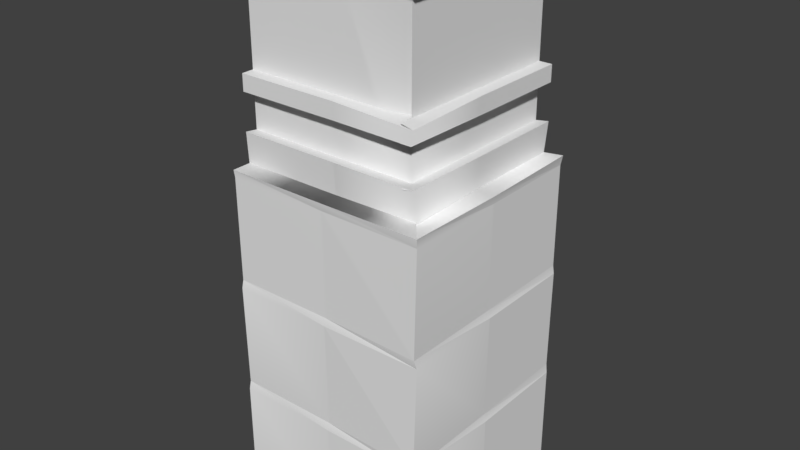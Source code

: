 # Source: Wall_Large1_Corner_Inside.blend  (saved by Blender 2.78.0; exported with 4.5.12 LTS)
import bpy
from mathutils import Matrix  # noqa: F401  (used for matrix-valued properties, if any)

bpy.ops.wm.read_factory_settings(use_empty=True)
scene = bpy.context.scene
scene.name = 'Scene'

# ---- collections
col_collection_1 = bpy.data.collections.new('Collection 1'); scene.collection.children.link(col_collection_1)

# ---- world
world_world = bpy.data.worlds.new('World'); scene.world = world_world
world_world.color = (0.05088, 0.05088, 0.05088)
world_world.use_sun_shadow = False
world_world.sun_shadow_jitter_overblur = 0.0
world_world.cycles.sampling_method = 'MANUAL'

# ---- meshes
me_scene_007 = bpy.data.meshes.new('Scene.007')
me_scene_007.from_pydata([(-196.8, 649.6, 2.445), (-196.8, 649.6, 39.57), (3.292, 649.6, 39.57), (203.1, 652.0, 40.79), (3.292, 634.7, 37.1), (-196.8, 634.7, 37.1), (-196.8, 1012.0, -18.85), (-110.3, 812.1, -18.85), (-128.0, 812.1, -18.85), (89.79, 812.1, -18.85), (72.17, 812.1, -18.85), (3.222, 649.6, 1.307), (-196.8, 780.0, -18.85), (3.19, 705.0, -18.85), (-196.8, 705.0, -18.85), (3.19, 780.0, -18.85), (-196.8, 1043.0, -18.85), (-196.8, 1043.0, -43.34), (-196.8, 1062.0, -18.85), (-196.8, 1062.0, -43.34), (-196.8, 1042.0, 7.368), (-196.8, 1012.0, 2.445), (3.223, 1043.0, -18.85), (3.223, 1012.0, 2.445), (3.19, 1012.0, -18.85), (-196.8, 780.0, 5.342), (-196.8, 812.1, 5.342), (-196.8, 812.1, -18.85), (-196.8, 708.4, 5.578), (-152.7, 649.6, 2.445), (3.19, 812.1, -18.85), (-38.67, 1043.0, -43.34), (-97.8, 1043.0, -43.34), (-73.8, 1043.0, -43.34), (3.223, 1063.0, -46.33), (167.9, 708.8, 7.617), (145.2, 705.0, -18.85), (145.2, 780.0, -18.85), (3.292, 1043.0, -43.34), (3.292, 1062.0, -18.85), (3.292, 1042.0, 7.368), (144.8, 1043.0, -17.54), (3.292, 780.0, 5.342), (3.292, 812.1, 5.342), (3.292, 708.4, 5.578), (47.45, 649.6, 2.445), (170.5, 1043.0, 5.565), (161.5, 1043.0, -43.34), (102.3, 1043.0, -43.34), (126.3, 1043.0, -43.34), (145.1, 1063.0, -46.33), (201.8, 634.9, 38.67), (-196.8, 433.7, 35.9), (-196.8, 418.7, 39.46), (3.292, 433.7, 35.9), (3.292, 418.7, 39.46), (203.3, 419.2, 38.98), (-196.8, 216.1, 35.9), (3.292, 216.1, 35.9), (-196.8, 201.1, 39.46), (3.292, 201.1, 39.46), (203.3, 201.6, 38.98), (-196.8, 1.605, 38.98), (203.3, 1.605, 38.98), (3.258, 1.605, 38.98), (165.7, 645.0, 37.98), (202.8, 649.6, -159.4), (204.1, 654.3, -359.5), (164.6, 649.6, -359.5), (200.4, 634.7, -159.4), (199.9, 435.2, -359.5), (144.4, 812.1, -45.79), (144.4, 812.1, -28.16), (144.4, 812.1, -359.5), (144.4, 812.1, -245.9), (144.4, 812.1, -228.3), (164.6, 649.6, -159.3), (144.4, 705.0, -159.3), (144.4, 780.0, -159.3), (144.4, 1062.0, -16.23), (119.9, 1062.0, -16.23), (165.7, 1012.0, 2.486), (144.4, 1043.0, -159.4), (165.7, 1012.0, -159.3), (144.4, 1012.0, -159.3), (165.7, 649.6, -3.443), (144.4, 812.1, -159.3), (119.9, 1043.0, -117.5), (119.9, 1043.0, -58.33), (119.9, 1043.0, -82.33), (116.9, 1063.0, -159.4), (170.2, 709.2, -359.5), (144.4, 705.0, -359.5), (144.4, 780.0, -359.5), (119.9, 1043.0, -159.4), (144.4, 1062.0, -159.4), (170.6, 1042.0, -159.4), (147.7, 1063.0, -359.5), (144.4, 1043.0, -359.5), (165.7, 1012.0, -359.5), (144.4, 1012.0, -359.5), (169.8, 780.0, -359.5), (168.6, 780.0, -159.4), (168.6, 812.1, -159.4), (169.8, 812.1, -359.5), (168.8, 708.4, -159.4), (165.7, 649.6, -203.6), (171.9, 1043.0, -359.5), (119.9, 1043.0, -317.6), (119.9, 1043.0, -258.5), (119.9, 1043.0, -282.5), (116.9, 1063.0, -359.5), (199.9, 635.2, -359.5), (199.1, 433.7, 40.72), (199.2, 433.7, -159.4), (202.7, 418.7, -159.4), (202.3, 419.2, -359.5), (199.1, 216.1, 40.72), (199.2, 216.1, -159.4), (200.5, 220.7, -359.5), (202.7, 201.1, -159.4), (202.3, 201.6, -359.5), (202.3, 1.605, -359.5), (202.2, 1.605, -159.4), (144.4, 953.7, -17.73), (144.4, 877.0, -17.73), (144.4, 842.4, -17.73), (144.4, 813.6, -17.73), (144.4, 1010.0, -17.73), (168.6, 806.9, 8.336), (164.7, 780.0, 8.336), (144.4, 780.0, 8.336), (148.4, 705.5, 8.336), (144.4, 812.1, 8.336)], [(47, 49), (48, 49), (38, 47), (38, 48), (45, 11), (29, 0), (106, 76)], [(2, 1, 0, 11), (1, 2, 4), (1, 4, 5), (3, 2, 11, 85), (2, 3, 51), (2, 51, 4), (113, 54, 4), (5, 4, 54), (113, 4, 51), (5, 54, 52), (6, 30, 7), (7, 8, 6), (8, 27, 6), (6, 24, 30), (24, 72, 9), (9, 10, 24), (10, 30, 24), (24, 128, 72), (11, 0, 28, 44), (12, 13, 14), (12, 15, 13), (18, 39, 22), (18, 22, 16), (6, 21, 23), (6, 23, 24), (42, 25, 26), (42, 26, 43), (44, 28, 14), (44, 14, 13), (5, 0, 1), (7, 30, 43), (43, 8, 7), (43, 27, 8), (43, 26, 27), (15, 12, 25), (15, 25, 42), (16, 22, 40), (16, 40, 20), (20, 40, 23), (20, 23, 21), (31, 32, 17), (31, 33, 32), (19, 34, 39), (19, 39, 18), (85, 11, 44, 35), (15, 36, 13), (15, 37, 36), (39, 79, 41), (39, 41, 22), (24, 23, 81), (24, 81, 128), (130, 42, 43), (130, 43, 129), (35, 44, 13), (35, 13, 36), (4, 11, 2), (9, 72, 129), (129, 10, 9), (129, 30, 10), (129, 43, 30), (37, 15, 42), (37, 42, 130), (22, 41, 46), (22, 46, 40), (40, 46, 81), (40, 81, 23), (34, 50, 79), (34, 79, 39), (52, 54, 55), (52, 55, 53), (54, 113, 56), (54, 56, 55), (117, 58, 55), (53, 55, 58), (117, 55, 56), (53, 58, 57), (57, 58, 60), (57, 60, 59), (58, 117, 61), (58, 61, 60), (63, 64, 60), (59, 60, 64), (63, 60, 61), (59, 64, 62), (66, 3, 65, 76), (3, 66, 69), (3, 69, 51), (67, 66, 76, 68), (66, 67, 112), (66, 112, 69), (70, 114, 69), (51, 69, 114), (70, 69, 112), (51, 114, 113), (71, 72, 126, 125), (72, 133, 127, 126), (84, 73, 74), (74, 75, 84), (75, 86, 84), (84, 100, 73), (76, 65, 85, 35, 105), (79, 95, 82), (79, 82, 41), (128, 81, 83), (128, 83, 84), (102, 130, 129), (102, 129, 103), (105, 35, 132), (105, 132, 36, 77), (51, 65, 3), (71, 86, 103), (103, 72, 71), (103, 133, 72), (103, 129, 133), (78, 131, 130), (78, 130, 102), (41, 82, 96), (41, 96, 46), (46, 96, 83), (46, 83, 81), (87, 89, 88), (80, 90, 95), (80, 95, 79), (68, 76, 105, 91), (78, 92, 77), (78, 93, 92), (95, 97, 98), (95, 98, 82), (84, 83, 99), (84, 99, 100), (101, 102, 103), (101, 103, 104), (91, 105, 77), (91, 77, 92), (69, 76, 66), (74, 73, 104), (104, 75, 74), (104, 86, 75), (104, 103, 86), (93, 78, 102), (93, 102, 101), (82, 98, 107), (82, 107, 96), (96, 107, 99), (96, 99, 83), (108, 109, 94), (108, 110, 109), (90, 111, 97), (90, 97, 95), (113, 114, 115), (113, 115, 56), (114, 70, 116), (114, 116, 115), (119, 118, 115), (56, 115, 118), (119, 115, 116), (56, 118, 117), (117, 118, 120), (117, 120, 61), (118, 119, 121), (118, 121, 120), (122, 123, 120), (61, 120, 123), (122, 120, 121), (61, 123, 63), (124, 86, 71, 125), (37, 77, 36), (131, 78, 77, 37), (84, 86, 124, 128)])
me_scene_007.polygons.foreach_set('use_smooth', [1, 1, 1, 1, 1, 1, 0, 1, 0, 1, 1, 1, 1, 1, 1, 1, 1, 1, 1, 1, 1, 1, 1, 1, 1, 1, 1, 1, 1, 1, 1, 1, 1, 1, 1, 1, 1, 1, 1, 1, 1, 1, 1, 1, 1, 1, 1, 1, 1, 1, 1, 1, 1, 1, 1, 1, 1, 1, 1, 1, 1, 1, 1, 1, 1, 1, 1, 1, 1, 1, 1, 1, 0, 1, 0, 1, 1, 1, 1, 1, 0, 1, 0, 1, 1, 1, 1, 1, 1, 1, 0, 1, 0, 1, 1, 1, 1, 1, 1, 1, 1, 1, 1, 1, 1, 1, 1, 1, 1, 1, 1, 1, 1, 1, 1, 1, 1, 1, 1, 1, 1, 1, 1, 1, 1, 1, 1, 1, 1, 1, 1, 1, 1, 1, 1, 1, 1, 1, 1, 1, 1, 1, 1, 1, 1, 1, 1, 1, 1, 1, 1, 1, 1, 0, 1, 0, 1, 1, 1, 1, 1, 0, 1, 0, 1, 1, 1, 1, 1])
_k = set([(0, 1), (0, 5), (0, 11), (0, 28), (0, 29), (1, 2), (1, 4), (1, 5), (2, 3), (2, 4), (2, 51), (3, 51), (3, 65), (3, 66), (3, 69), (4, 11), (6, 21), (6, 24), (7, 8), (7, 30), (8, 27), (9, 10), (9, 72), (10, 30), (11, 44), (11, 45), (11, 85), (12, 15), (12, 25), (13, 14), (13, 36), (13, 44), (14, 28), (15, 37), (15, 42), (16, 18), (16, 20), (16, 22), (17, 32), (18, 19), (18, 39), (19, 34), (20, 21), (20, 40), (21, 23), (22, 39), (22, 40), (22, 41), (23, 24), (23, 40), (23, 81), (24, 128), (25, 26), (25, 42), (26, 27), (26, 43), (28, 44), (30, 43), (31, 32), (34, 39), (34, 50), (35, 36), (35, 44), (35, 105), (36, 77), (37, 130), (38, 48), (39, 79), (40, 46), (41, 46), (41, 79), (41, 82), (42, 43), (42, 130), (43, 129), (46, 81), (46, 96), (50, 79), (51, 65), (52, 53), (52, 54), (52, 55), (54, 55), (54, 56), (54, 113), (56, 113), (57, 58), (57, 59), (57, 60), (58, 60), (58, 61), (58, 117), (61, 117), (62, 64), (63, 64), (63, 123), (65, 76), (66, 67), (66, 69), (66, 112), (67, 112), (68, 76), (68, 91), (69, 76), (70, 114), (70, 116), (71, 72), (71, 86), (72, 129), (72, 133), (73, 74), (73, 104), (74, 75), (75, 86), (76, 105), (76, 106), (77, 92), (77, 105), (78, 93), (78, 102), (78, 131), (79, 80), (79, 95), (80, 90), (81, 83), (81, 128), (82, 95), (82, 96), (82, 98), (83, 84), (83, 96), (83, 99), (84, 100), (84, 128), (86, 103), (87, 88), (90, 95), (90, 111), (91, 92), (91, 105), (93, 101), (94, 109), (95, 97), (96, 107), (97, 98), (97, 111), (98, 107), (99, 100), (99, 107), (101, 102), (101, 104), (102, 103), (102, 130), (103, 104), (103, 129), (108, 109), (113, 114), (113, 115), (114, 115), (114, 116), (117, 118), (117, 120), (118, 119), (118, 120), (118, 121), (119, 121), (122, 123)])
me_scene_007.attributes.new('sharp_edge', 'BOOLEAN', 'EDGE').data.foreach_set('value', [ (min(e.vertices), max(e.vertices)) in _k for e in me_scene_007.edges])
_uv = me_scene_007.uv_layers.new(name='UVSet0')
_uv.uv.foreach_set('vector', [0.7899, 0.04367, 0.7899, 0.1162, 0.7774, 0.1162, 0.7774, 0.04366, 0.7899, 0.1162, 0.7899, 0.04367, 0.7954, 0.04367, 0.7899, 0.1162, 0.7954, 0.04367, 0.7954, 0.1162, 0.7899, 0.04367, 0.7899, 0.1162, 0.7774, 0.1162, 0.7774, 0.04366, 0.7899, 0.1162, 0.7899, 0.04367, 0.7954, 0.04367, 0.7899, 0.1162, 0.7954, 0.04367, 0.7954, 0.1162, 0.7492, 0.6262, 0.6255, 0.6262, 0.6255, 0.7496, 0.6259, 0.7496, 0.7498, 0.7496, 0.7497, 0.6262, 0.7492, 0.6262, 0.6255, 0.7496, 0.7492, 0.7499, 0.6259, 0.7496, 0.7497, 0.6262, 0.626, 0.6262, 0.6251, 0.7497, 0.7501, 0.6253, 0.6791, 0.6253, 0.6791, 0.6253, 0.6681, 0.6253, 0.6251, 0.7497, 0.6681, 0.6253, 0.6251, 0.6252, 0.6251, 0.7497, 0.6251, 0.7497, 0.7501, 0.7497, 0.7501, 0.6253, 0.6251, 0.7497, 0.7501, 0.6253, 0.6791, 0.6253, 0.6791, 0.6253, 0.6681, 0.6253, 0.6251, 0.7497, 0.6681, 0.6253, 0.6251, 0.6252, 0.6251, 0.7497, 0.6251, 0.7497, 0.7501, 0.7497, 0.7501, 0.6253, 0.7962, 0.002276, 0.8745, 0.002276, 0.8745, 0.02133, 0.7962, 0.02133, 0.9212, 0.05457, 0.9995, 0.02966, 0.9212, 0.02966, 0.9212, 0.05457, 0.9995, 0.05457, 0.9995, 0.02966, 0.8745, 0.08959, 0.7962, 0.08959, 0.7962, 0.09607, 0.8745, 0.08959, 0.7962, 0.09607, 0.8746, 0.09607, 0.8746, 0.1234, 0.8746, 0.115, 0.7962, 0.115, 0.8746, 0.1234, 0.7962, 0.115, 0.7962, 0.1234, 0.768, 0.1164, 0.768, 0.04383, 0.7588, 0.04383, 0.768, 0.1164, 0.7588, 0.04383, 0.7588, 0.1164, 0.7962, 0.02133, 0.8745, 0.02133, 0.8745, 0.02966, 0.7962, 0.02133, 0.8745, 0.02966, 0.7962, 0.02966, 0.7899, 0.03824, 0.7774, 0.04367, 0.7899, 0.04367, 0.751, 0.07519, 0.751, 0.1164, 0.7588, 0.1164, 0.7588, 0.1164, 0.751, 0.0688, 0.751, 0.07519, 0.7588, 0.1164, 0.751, 0.04383, 0.751, 0.0688, 0.7588, 0.1164, 0.7588, 0.04383, 0.751, 0.04383, 0.7757, 0.1164, 0.7757, 0.04383, 0.768, 0.04383, 0.7757, 0.1164, 0.768, 0.04383, 0.768, 0.1164, 0.8746, 0.09607, 0.7962, 0.09607, 0.7962, 0.1045, 0.8746, 0.09607, 0.7962, 0.1045, 0.8746, 0.1045, 0.8746, 0.1045, 0.7962, 0.1045, 0.7962, 0.115, 0.8746, 0.1045, 0.7962, 0.115, 0.8746, 0.115, 0.8126, 0.07353, 0.8358, 0.07353, 0.8745, 0.07353, 0.8126, 0.07353, 0.8264, 0.07353, 0.8358, 0.07353, 0.8745, 0.08001, 0.7962, 0.08001, 0.7962, 0.08959, 0.8745, 0.08001, 0.7962, 0.08959, 0.8745, 0.08959, 0.7962, 0.002276, 0.8745, 0.002276, 0.8745, 0.02133, 0.7962, 0.02133, 0.7961, 0.05457, 0.8744, 0.02966, 0.7961, 0.02966, 0.7961, 0.05457, 0.8744, 0.05457, 0.8744, 0.02966, 0.8745, 0.08959, 0.7962, 0.08959, 0.7962, 0.09607, 0.8745, 0.08959, 0.7962, 0.09607, 0.8746, 0.09607, 0.8746, 0.1234, 0.8746, 0.115, 0.7962, 0.115, 0.8746, 0.1234, 0.7962, 0.115, 0.7962, 0.1234, 0.768, 0.1164, 0.768, 0.04383, 0.7588, 0.04383, 0.768, 0.1164, 0.7588, 0.04383, 0.7588, 0.1164, 0.7962, 0.02133, 0.8745, 0.02133, 0.8745, 0.02966, 0.7962, 0.02133, 0.8745, 0.02966, 0.7962, 0.02966, 0.7899, 0.03824, 0.7774, 0.04367, 0.7899, 0.04367, 0.751, 0.07519, 0.751, 0.1164, 0.7588, 0.1164, 0.7588, 0.1164, 0.751, 0.0688, 0.751, 0.07519, 0.7588, 0.1164, 0.751, 0.04383, 0.751, 0.0688, 0.7588, 0.1164, 0.7588, 0.04383, 0.751, 0.04383, 0.7757, 0.1164, 0.7757, 0.04383, 0.768, 0.04383, 0.7757, 0.1164, 0.768, 0.04383, 0.768, 0.1164, 0.8746, 0.09607, 0.7962, 0.09607, 0.7962, 0.1045, 0.8746, 0.09607, 0.7962, 0.1045, 0.8746, 0.1045, 0.8746, 0.1045, 0.7962, 0.1045, 0.7962, 0.115, 0.8746, 0.1045, 0.7962, 0.115, 0.8746, 0.115, 0.8745, 0.08001, 0.7962, 0.08001, 0.7962, 0.08959, 0.8745, 0.08001, 0.7962, 0.08959, 0.8745, 0.08959, 0.7899, 0.1162, 0.7899, 0.04367, 0.7954, 0.04367, 0.7899, 0.1162, 0.7954, 0.04367, 0.7954, 0.1162, 0.7899, 0.1162, 0.7899, 0.04367, 0.7954, 0.04367, 0.7899, 0.1162, 0.7954, 0.04367, 0.7954, 0.1162, 0.7492, 0.6262, 0.6255, 0.6262, 0.6255, 0.7496, 0.6259, 0.7496, 0.7498, 0.7496, 0.7497, 0.6262, 0.7492, 0.6262, 0.6255, 0.7496, 0.7492, 0.7499, 0.6259, 0.7496, 0.7497, 0.6262, 0.626, 0.6262, 0.7899, 0.1162, 0.7899, 0.04367, 0.7954, 0.04367, 0.7899, 0.1162, 0.7954, 0.04367, 0.7954, 0.1162, 0.7899, 0.1162, 0.7899, 0.04367, 0.7954, 0.04367, 0.7899, 0.1162, 0.7954, 0.04367, 0.7954, 0.1162, 0.7492, 0.6262, 0.6255, 0.6262, 0.6255, 0.7496, 0.6259, 0.7496, 0.7498, 0.7496, 0.7497, 0.6262, 0.7492, 0.6262, 0.6255, 0.7496, 0.7492, 0.7499, 0.6259, 0.7496, 0.7497, 0.6262, 0.626, 0.6262, 0.7899, 0.04367, 0.7899, 0.1162, 0.7774, 0.1162, 0.7774, 0.04366, 0.7899, 0.1162, 0.7899, 0.04367, 0.7954, 0.04367, 0.7899, 0.1162, 0.7954, 0.04367, 0.7954, 0.1162, 0.7899, 0.04367, 0.7899, 0.1162, 0.7774, 0.1162, 0.7774, 0.04366, 0.7899, 0.1162, 0.7899, 0.04367, 0.7954, 0.04367, 0.7899, 0.1162, 0.7954, 0.04367, 0.7954, 0.1162, 0.7492, 0.6262, 0.6255, 0.6262, 0.6255, 0.7496, 0.6259, 0.7496, 0.7498, 0.7496, 0.7497, 0.6262, 0.7492, 0.6262, 0.6255, 0.7496, 0.7492, 0.7499, 0.6259, 0.7496, 0.7497, 0.6262, 0.626, 0.6262, 0.6791, 0.6253, 0.6681, 0.6253, 0.6616, 0.6441, 0.6616, 0.6656, 0.6681, 0.6253, 0.6453, 0.6253, 0.6616, 0.6262, 0.6616, 0.6441, 0.6251, 0.7497, 0.7501, 0.6253, 0.6791, 0.6253, 0.6791, 0.6253, 0.6681, 0.6253, 0.6251, 0.7497, 0.6681, 0.6253, 0.6251, 0.6252, 0.6251, 0.7497, 0.6251, 0.7497, 0.7501, 0.7497, 0.7501, 0.6253, 0.7962, 0.002276, 0.8745, 0.002276, 0.8618, 0.0042, 0.8619, 0.02133, 0.7962, 0.02133, 0.8745, 0.08959, 0.7962, 0.08959, 0.7962, 0.09607, 0.8745, 0.08959, 0.7962, 0.09607, 0.8746, 0.09607, 0.8746, 0.1234, 0.8746, 0.115, 0.7962, 0.115, 0.8746, 0.1234, 0.7962, 0.115, 0.7962, 0.1234, 0.768, 0.1164, 0.768, 0.05557, 0.7603, 0.05557, 0.768, 0.1164, 0.7603, 0.05557, 0.7588, 0.1164, 0.7962, 0.02133, 0.8619, 0.02133, 0.8619, 0.02831, 0.7962, 0.02133, 0.8619, 0.02831, 0.8619, 0.02966, 0.7962, 0.02966, 0.7899, 0.03824, 0.7774, 0.04367, 0.7899, 0.04367, 0.751, 0.07519, 0.751, 0.1164, 0.7588, 0.1164, 0.7588, 0.1164, 0.751, 0.0688, 0.751, 0.07519, 0.7588, 0.1164, 0.7523, 0.05556, 0.751, 0.0688, 0.7588, 0.1164, 0.7588, 0.05557, 0.7523, 0.05556, 0.7757, 0.1164, 0.7757, 0.05556, 0.7693, 0.05557, 0.7757, 0.1164, 0.7693, 0.05557, 0.768, 0.1164, 0.8746, 0.09607, 0.7962, 0.09607, 0.7962, 0.1045, 0.8746, 0.09607, 0.7962, 0.1045, 0.8746, 0.1045, 0.8746, 0.1045, 0.7962, 0.1045, 0.7962, 0.115, 0.8746, 0.1045, 0.7962, 0.115, 0.8746, 0.115, 0.8126, 0.07353, 0.8264, 0.07353, 0.8358, 0.07353, 0.8745, 0.08001, 0.7962, 0.08001, 0.7962, 0.08959, 0.8745, 0.08001, 0.7962, 0.08959, 0.8745, 0.08959, 0.7962, 0.002276, 0.8745, 0.002276, 0.8745, 0.02133, 0.7962, 0.02133, 0.7961, 0.05457, 0.8744, 0.02966, 0.7961, 0.02966, 0.7961, 0.05457, 0.8744, 0.05457, 0.8744, 0.02966, 0.8745, 0.08959, 0.7962, 0.08959, 0.7962, 0.09607, 0.8745, 0.08959, 0.7962, 0.09607, 0.8746, 0.09607, 0.8746, 0.1234, 0.8746, 0.115, 0.7962, 0.115, 0.8746, 0.1234, 0.7962, 0.115, 0.7962, 0.1234, 0.768, 0.1164, 0.768, 0.04383, 0.7588, 0.04383, 0.768, 0.1164, 0.7588, 0.04383, 0.7588, 0.1164, 0.7962, 0.02133, 0.8745, 0.02133, 0.8745, 0.02966, 0.7962, 0.02133, 0.8745, 0.02966, 0.7962, 0.02966, 0.7899, 0.03824, 0.7774, 0.04367, 0.7899, 0.04367, 0.751, 0.07519, 0.751, 0.1164, 0.7588, 0.1164, 0.7588, 0.1164, 0.751, 0.0688, 0.751, 0.07519, 0.7588, 0.1164, 0.751, 0.04383, 0.751, 0.0688, 0.7588, 0.1164, 0.7588, 0.04383, 0.751, 0.04383, 0.7757, 0.1164, 0.7757, 0.04383, 0.768, 0.04383, 0.7757, 0.1164, 0.768, 0.04383, 0.768, 0.1164, 0.8746, 0.09607, 0.7962, 0.09607, 0.7962, 0.1045, 0.8746, 0.09607, 0.7962, 0.1045, 0.8746, 0.1045, 0.8746, 0.1045, 0.7962, 0.1045, 0.7962, 0.115, 0.8746, 0.1045, 0.7962, 0.115, 0.8746, 0.115, 0.8126, 0.07353, 0.8358, 0.07353, 0.8745, 0.07353, 0.8126, 0.07353, 0.8264, 0.07353, 0.8358, 0.07353, 0.8745, 0.08001, 0.7962, 0.08001, 0.7962, 0.08959, 0.8745, 0.08001, 0.7962, 0.08959, 0.8745, 0.08959, 0.7899, 0.1162, 0.7899, 0.04367, 0.7954, 0.04367, 0.7899, 0.1162, 0.7954, 0.04367, 0.7954, 0.1162, 0.7899, 0.1162, 0.7899, 0.04367, 0.7954, 0.04367, 0.7899, 0.1162, 0.7954, 0.04367, 0.7954, 0.1162, 0.7492, 0.6262, 0.6255, 0.6262, 0.6255, 0.7496, 0.6259, 0.7496, 0.7498, 0.7496, 0.7497, 0.6262, 0.7492, 0.6262, 0.6255, 0.7496, 0.7492, 0.7499, 0.6259, 0.7496, 0.7497, 0.6262, 0.626, 0.6262, 0.7899, 0.1162, 0.7899, 0.04367, 0.7954, 0.04367, 0.7899, 0.1162, 0.7954, 0.04367, 0.7954, 0.1162, 0.7899, 0.1162, 0.7899, 0.04367, 0.7954, 0.04367, 0.7899, 0.1162, 0.7954, 0.04367, 0.7954, 0.1162, 0.7492, 0.6262, 0.6255, 0.6262, 0.6255, 0.7496, 0.6259, 0.7496, 0.7498, 0.7496, 0.7497, 0.6262, 0.7492, 0.6262, 0.6255, 0.7496, 0.7492, 0.7499, 0.6259, 0.7496, 0.7497, 0.6262, 0.626, 0.6262, 0.6616, 0.7133, 0.7501, 0.6253, 0.6791, 0.6253, 0.6616, 0.6656, 0.9339, 0.05054, 0.9995, 0.02966, 0.9339, 0.02966, 0.9339, 0.05457, 0.9995, 0.05457, 0.9995, 0.02966, 0.9339, 0.05054, 0.7501, 0.7497, 0.7501, 0.6253, 0.6616, 0.7133, 0.6616, 0.7482])
me_scene_007.use_remesh_preserve_volume = False
me_scene_007.use_remesh_preserve_attributes = False
me_scene_007.use_mirror_vertex_groups = False
me_scene_007.update()
me_scene_007.normals_split_custom_set([tuple(v) for v in zip(*[iter([-0.03928, -0.9991, -0.01722, 0.06183, -0.998, -0.01181, 0.05564, -0.9984, 0.01333, -0.002016, -0.9993, 0.03643, -0.0004106, 0.2328, -0.9725, -0.07116, 0.157, -0.985, 0.07137, 0.1624, -0.9841, -0.09239, 0.1622, -0.9824, 0.02571, -0.02547, -0.9993, 0.01386, -0.009899, -0.9999, 0.01419, -0.9988, 0.04675, 0.02413, -0.9996, -0.01433, 0.04279, -0.9987, 0.02635, 0.02027, -0.9992, 0.03358, 0.003492, 0.1933, -0.9811, -0.06652, 0.1165, -0.991, 0.07587, 0.119, -0.99, -0.08482, 0.1622, -0.9831, 0.007793, 0.07094, -0.9975, 0.09969, 0.1688, -0.9806, 0.0246, 0.005988, -0.9997, 0.0246, 0.005988, -0.9997, 0.0246, 0.005988, -0.9997, 0.01386, -0.009899, -0.9999, 0.02571, -0.02547, -0.9993, 0.0, 0.00599, -1.0, 0.007923, -0.01027, -0.9999, 0.007923, -0.01027, -0.9999, 0.007923, -0.01027, -0.9999, 0.01386, -0.009899, -0.9999, 0.0, 0.00599, -1.0, 0.0, 0.00599, -1.0, -2.61e-07, -1.474e-07, -1.0, 3.789e-07, -1.996e-08, -1.0, -5.437e-07, -4.064e-07, -1.0, -5.437e-07, -4.064e-07, -1.0, -5.314e-07, -3.868e-07, -1.0, -2.61e-07, -1.474e-07, -1.0, -5.314e-07, -3.868e-07, -1.0, -4.966e-07, -4.006e-07, -1.0, -2.61e-07, -1.474e-07, -1.0, -2.61e-07, -1.474e-07, -1.0, -0.008583, 0.01099, -0.9999, 3.789e-07, -1.996e-08, -1.0, -0.008583, 0.01099, -0.9999, -0.09923, -0.02377, -0.9948, -0.1059, -0.04585, -0.9933, -0.1059, -0.04585, -0.9933, 6.915e-08, -1.84e-07, -1.0, -0.008583, 0.01099, -0.9999, 6.915e-08, -1.84e-07, -1.0, 3.789e-07, -1.996e-08, -1.0, -0.008583, 0.01099, -0.9999, -0.008583, 0.01099, -0.9999, 0.00883, 0.05271, -0.9986, -0.09923, -0.02377, -0.9948, -0.003485, 0.06274, -0.998, -0.003221, 0.0619, -0.9981, -0.002284, 0.06309, -0.998, -0.001785, 0.06324, -0.998, -9.702e-07, -9.732e-08, -1.0, -3.268e-07, 9.381e-07, -1.0, -1.103e-06, -4.574e-07, -1.0, -9.702e-07, -9.732e-08, -1.0, -2.602e-07, 1.118e-06, -1.0, -3.268e-07, 9.381e-07, -1.0, 0.07189, 0.007019, -0.9974, 0.07788, 0.007635, -0.9969, -0.06842, -0.00659, -0.9976, 0.07189, 0.007019, -0.9974, -0.06842, -0.00659, -0.9976, -0.08178, -0.007986, -0.9966, 1.427e-12, 1.0, -5.965e-07, 1.53e-12, 1.0, 0.0, 1.034e-13, 1.0, -8.248e-06, 1.427e-12, 1.0, -5.965e-07, 1.034e-13, 1.0, -8.248e-06, 0.0, 1.0, -8.846e-06, 0.0, 4.749e-07, -1.0, 0.0, 4.749e-07, -1.0, 0.0, 4.749e-07, -1.0, 0.0, 4.749e-07, -1.0, 0.0, 4.749e-07, -1.0, 0.0, 4.749e-07, -1.0, 0.01264, -0.9906, 0.1363, 0.01531, -0.9906, 0.136, -0.01279, -0.9901, 0.1396, 0.01264, -0.9906, 0.1363, -0.01279, -0.9901, 0.1396, -0.01516, -0.99, 0.1399, 1.0, -0.0002417, 0.001466, 1.0, 0.001486, -1.51e-07, 1.0, 0.0, 0.0, 2.219e-12, -1.0, -3.765e-06, 2.713e-12, -1.0, 7.622e-06, 3.505e-08, -1.0, 7.211e-06, 3.505e-08, -1.0, 7.211e-06, 8.352e-07, -1.0, 8.573e-06, 2.219e-12, -1.0, -3.765e-06, 3.505e-08, -1.0, 7.211e-06, 6.783e-08, -1.0, 4.552e-06, 8.352e-07, -1.0, 8.573e-06, 3.505e-08, -1.0, 7.211e-06, 0.0, -1.0, 4.151e-06, 6.783e-08, -1.0, 4.552e-06, -6.994e-08, 1.0, -5.626e-07, -9.155e-07, 1.0, -7.364e-06, -8.453e-07, 1.0, -6.799e-06, -6.994e-08, 1.0, -5.626e-07, -8.453e-07, 1.0, -6.799e-06, 0.0, 1.0, 0.0, -0.008406, -0.9998, -0.01579, -0.00964, -0.9998, -0.01562, 0.007981, -0.9998, -0.01802, -0.008406, -0.9998, -0.01579, 0.007981, -0.9998, -0.01802, 0.01012, -0.9998, -0.01833, 0.01531, 0.1632, -0.9865, 0.01853, 0.1637, -0.9863, -0.01493, 0.1587, -0.9872, 0.01531, 0.1632, -0.9865, -0.01493, 0.1587, -0.9872, -0.019, 0.1581, -0.9872, 0.0, 0.0, 1.0, -4.664e-05, -1.0, 0.009252, 0.0, 0.0, 1.0, 4.767e-05, 1.0, 0.009252, -4.788e-05, -1.0, 0.009252, -4.796e-05, 1.0, 0.009252, 0.0002768, -1.0, -0.002256, 0.003211, -0.9997, -0.02624, 0.002962, -0.9997, -0.0242, 0.0002768, -1.0, -0.002256, 0.002962, -0.9997, -0.0242, 0.0, -1.0, 6.377e-06, -0.6832, 0.1312, -0.7184, -0.008756, 0.1282, -0.9917, -0.007813, 0.1293, -0.9916, -0.6711, 0.1327, -0.7294, -2.602e-07, 1.118e-06, -1.0, -0.709, 1.055e-06, -0.7052, -3.268e-07, 9.381e-07, -1.0, -2.602e-07, 1.118e-06, -1.0, -0.9234, -0.008061, -0.3839, -0.709, 1.055e-06, -0.7052, 0.08213, 0.01286, -0.9965, 0.09619, 0.0757, -0.9925, -0.05096, 0.05457, -0.9972, 0.08213, 0.01286, -0.9965, -0.05096, 0.05457, -0.9972, -0.07258, -0.00783, -0.9973, 0.001428, 0.9999, -0.01089, -3.742e-07, 1.0, -1.806e-05, 0.01496, 0.9934, -0.114, 0.001428, 0.9999, -0.01089, 0.01496, 0.9934, -0.114, 0.01802, 0.9904, -0.1372, -0.6525, 0.0951, -0.7518, 0.01855, 4.749e-07, -0.9998, 0.01849, -0.0002807, -0.9998, -0.6525, 0.0951, -0.7518, 0.01849, -0.0002807, -0.9998, -0.7204, 0.09201, -0.6874, 0.01055, -0.9908, 0.1346, 0.01611, -0.9906, 0.1361, -0.01208, -0.9901, 0.1401, 0.01055, -0.9908, 0.1346, -0.01208, -0.9901, 0.1401, -0.01502, -0.9892, 0.1455, 1.0, 6.494e-05, -0.0003587, 1.0, 0.001787, -0.001831, 1.0, 0.0003013, -0.001826, -0.0033, -0.9839, -0.1786, -0.02163, -0.9917, -0.1269, -0.01929, -0.9927, -0.1189, -0.01929, -0.9927, -0.1189, 1.623e-07, -0.9822, -0.1878, -0.0033, -0.9839, -0.1786, -0.01929, -0.9927, -0.1189, -0.02816, -0.9994, -0.01975, 1.623e-07, -0.9822, -0.1878, -0.01929, -0.9927, -0.1189, -0.03144, -0.9995, 0.0001315, -0.02816, -0.9994, -0.01975, 0.0, 1.0, -3.466e-06, 0.0, 1.0, -1.746e-06, 0.0, 1.0, -1.965e-06, 0.0, 1.0, -3.466e-06, 0.0, 1.0, -1.965e-06, 0.0, 1.0, -3.609e-06, -0.007141, -0.9999, -0.01503, -0.009461, -0.9999, -0.006082, 0.006407, -0.9999, -0.0152, -0.007141, -0.9999, -0.01503, 0.006407, -0.9999, -0.0152, 0.01148, -0.9998, -0.01844, 0.01418, 0.1563, -0.9876, 0.007834, 0.1033, -0.9946, -0.02457, 0.1064, -0.994, 0.01418, 0.1563, -0.9876, -0.02457, 0.1064, -0.994, -0.01875, 0.1581, -0.9872, 0.0004215, -0.9997, -0.02592, 0.0, -0.9997, -0.02396, 5.912e-05, -0.9997, -0.02423, 0.0004215, -0.9997, -0.02592, 5.912e-05, -0.9997, -0.02423, 0.0004867, -0.9997, -0.02623, -0.0003913, -0.1611, -0.9869, -0.07116, -0.2358, -0.9692, 0.07137, -0.2306, -0.9704, -0.09239, -0.2301, -0.9688, 0.02544, -0.03229, -0.9992, 0.01268, -0.1932, -0.9811, 0.02366, 0.1965, -0.9802, -0.0467, 0.1194, -0.9917, 0.09442, 0.1388, -0.9858, -0.09411, -0.2301, -0.9686, -0.001469, -0.3201, -0.9474, 0.0904, -0.2234, -0.9705, 0.0246, 0.01756, -0.9995, 0.0246, 0.01756, -0.9995, 0.0246, 0.01756, -0.9995, 0.01268, -0.1932, -0.9811, 0.02544, -0.03229, -0.9992, 0.0, 0.01756, -0.9998, -0.002355, -0.008503, -1.0, -0.002355, -0.008503, -1.0, -0.002355, -0.008503, -1.0, 0.01268, -0.1932, -0.9811, 0.0, 0.01756, -0.9998, 0.0, 0.01756, -0.9998, -0.0003913, -0.1611, -0.9869, -0.07116, -0.2358, -0.9692, 0.07137, -0.2306, -0.9704, -0.09239, -0.2301, -0.9688, 0.02545, -0.04678, -0.9986, 0.01273, -0.201, -0.9795, 0.02366, 0.1965, -0.9802, -0.0467, 0.1194, -0.9917, 0.09442, 0.1388, -0.9858, -0.09411, -0.2301, -0.9686, -0.001469, -0.3201, -0.9474, 0.0904, -0.2234, -0.9705, -2.447e-07, 0.002383, -1.0, -2.447e-07, 0.002383, -1.0, -2.447e-07, 0.002383, -1.0, 0.01273, -0.201, -0.9795, 0.02545, -0.04678, -0.9986, -1.221e-07, 0.002383, -1.0, -0.002377, 1.146e-07, -1.0, -0.002377, 1.146e-07, -1.0, -0.002377, 1.146e-07, -1.0, 0.01273, -0.201, -0.9795, -1.221e-07, 0.002383, -1.0, -2.447e-07, 0.002383, -1.0, 0.07452, -0.9966, 0.03457, 0.08112, -0.9945, -0.06584, 0.1066, -0.9923, -0.06351, 0.1272, -0.9919, -0.004143, -0.9725, 0.2328, -0.001061, -0.9849, 0.1578, 0.07058, -0.9841, 0.1621, -0.072, -0.9929, 0.06471, 0.09942, -0.9994, -0.02923, -0.01816, -0.9987, -0.05066, -0.007634, 0.08225, -0.9965, -0.01343, 0.01989, -0.9994, -0.02915, 0.06201, -0.997, -0.04705, 0.07498, -0.997, -0.0174, -0.9586, 0.2849, 0.0004569, -0.9756, 0.2084, 0.06974, -0.9739, 0.2152, -0.07265, -0.9822, 0.1621, 0.09508, -0.9975, 0.07094, 0.002492, -0.9816, 0.169, -0.08944, -1.0, 0.00599, -0.003648, -1.0, 0.00599, -0.003648, -1.0, 0.00599, -0.003648, -0.9987, -0.05066, -0.007634, -0.9994, -0.02923, -0.01816, -0.9999, 0.009716, 0.003658, -1.0, 1.953e-07, 0.002325, -1.0, 1.953e-07, 0.002325, -1.0, 1.953e-07, 0.002325, -0.9987, -0.05066, -0.007634, -0.9999, 0.009716, 0.003658, -0.9999, 0.01337, -5.222e-05, -1.0, -3.406e-07, -5.177e-05, -1.0, 5.376e-07, -5.126e-05, -1.0, 1.378e-07, -5.188e-05, -1.0, -4.673e-07, -5.164e-05, -1.0, 5.376e-07, -5.126e-05, -1.0, 1.376e-06, -4.994e-05, -1.0, 1.376e-06, -4.994e-05, -1.0, 1.378e-07, -5.188e-05, -1.0, 3.119e-07, -5.222e-05, -1.0, 6.05e-08, -5.188e-05, -1.0, -1.084e-07, -5.173e-05, -1.0, -1.084e-07, -5.173e-05, -1.0, 1.403e-07, -5.239e-05, -1.0, 3.119e-07, -5.222e-05, -1.0, 1.403e-07, -5.239e-05, -1.0, 1.552e-07, -5.25e-05, -1.0, 3.119e-07, -5.222e-05, -1.0, 3.119e-07, -5.222e-05, -1.0, 2.928e-07, -5.215e-05, -1.0, 6.05e-08, -5.188e-05, -0.9985, 0.05529, 0.001533, -0.9985, 0.05484, 0.001775, -0.6832, 0.1312, -0.7184, -0.6711, 0.1327, -0.7294, -0.9984, 0.0558, -0.0001613, -0.9975, -0.01008, -0.06966, -0.9969, 0.007635, -0.07795, -0.9976, -0.008224, 0.06863, -0.9975, -0.01008, -0.06966, -0.9976, -0.008224, 0.06863, -0.996, -0.0304, 0.08386, -0.1055, 0.9944, 0.001086, -0.1126, 0.9936, -8.029e-06, -0.01076, 0.9998, 0.01542, -0.1055, 0.9944, 0.001086, -0.01076, 0.9998, 0.01542, 1.991e-05, 0.9999, 0.01704, -0.9999, 0.01473, -0.002417, -0.6525, 0.0951, -0.7518, -0.7204, 0.09201, -0.6874, -0.9999, 0.01473, -0.002417, -0.7204, 0.09201, -0.6874, -1.0, 1.449e-06, -5.22e-05, 0.1419, -0.9898, -0.0125, 0.1626, -0.9866, -0.01199, 0.1636, -0.9864, 0.01541, 0.1419, -0.9898, -0.0125, 0.1636, -0.9864, 0.01541, 0.1473, -0.989, 0.01419, 0.1438, -0.9895, 0.01504, 0.0537, 0.1191, -0.9914, 0.05196, 0.1206, -0.9913, 0.05222, 0.1191, -0.9915, 5.046e-06, -1.0, -5.822e-06, 5.046e-06, -1.0, 1.422e-06, -0.01963, -0.9998, -0.002831, -0.01963, -0.9998, -0.002831, -3.502e-06, -1.0, 6.16e-07, 5.046e-06, -1.0, -5.822e-06, -0.01963, -0.9998, -0.002831, -0.1912, -0.9812, -0.02759, -3.502e-06, -1.0, 6.16e-07, -0.01963, -0.9998, -0.002831, -0.21, -0.9772, -0.03029, -0.1912, -0.9812, -0.02759, -4.599e-07, 1.0, -3.568e-07, -6.021e-06, 1.0, 1.149e-06, -5.478e-06, 1.0, 1.002e-06, -4.599e-07, 1.0, -3.568e-07, -5.478e-06, 1.0, 1.002e-06, 0.0, 1.0, -4.813e-07, -0.01229, -0.9999, 0.009363, -0.0156, -0.9998, 0.00968, -0.01706, -0.9998, -0.007767, -0.01229, -0.9999, 0.009363, -0.01706, -0.9998, -0.007767, -0.009275, -0.9999, -0.008609, -0.9871, 0.1596, -0.01547, -0.9863, 0.1637, -0.01938, -0.9873, 0.1582, 0.01417, -0.9871, 0.1596, -0.01547, -0.9873, 0.1582, 0.01417, -0.9881, 0.1527, 0.01872, -1.0, 0.009252, -0.0001, 1.0, 0.009252, 0.0001, -1.0, 0.009252, -4.292e-06, -0.003133, -1.0, -0.0005364, -0.02624, -0.9996, -0.004491, -0.02341, -0.9997, -0.004006, -0.003133, -1.0, -0.0005364, -0.02341, -0.9997, -0.004006, 4.985e-06, -1.0, 5.549e-07, -0.9966, 0.08292, -0.002522, -0.9966, 0.08208, -0.002785, -0.9965, 0.08327, -0.003722, -0.9965, 0.08342, -0.00422, -1.0, -0.006144, 0.002699, -1.0, 1.3e-06, -5.215e-05, -1.0, -0.004224, 0.002699, -1.0, -0.006144, 0.002699, -1.0, 1.3e-06, -5.215e-05, -1.0, 1.3e-06, -5.215e-05, -0.9972, 0.01759, -0.0733, -0.9816, 0.1664, -0.09337, -0.9883, 0.1427, 0.05417, -0.9972, 0.01759, -0.0733, -0.9883, 0.1427, 0.05417, -0.9966, -0.007796, 0.08175, -5.733e-06, 1.0, 3.667e-07, -5.733e-06, 1.0, 4.596e-07, -5.733e-06, 1.0, -8.236e-07, -5.733e-06, 1.0, 3.667e-07, -5.733e-06, 1.0, -8.236e-07, -5.733e-06, 1.0, -9.166e-07, -1.0, 1.215e-06, -0.00593, -1.0, 1.215e-06, -0.00593, -1.0, 1.215e-06, -0.00593, -1.0, 1.215e-06, -0.00593, -1.0, 1.215e-06, -0.00593, -1.0, 1.215e-06, -0.00593, 0.1586, -0.9873, -0.01288, 0.136, -0.9905, -0.0185, 0.1416, -0.9899, 0.009857, 0.1586, -0.9873, -0.01288, 0.1416, -0.9899, 0.009857, 0.164, -0.9863, 0.01517, -0.0003061, 6.547e-05, -1.0, -0.001778, 0.001788, -1.0, -0.001773, 0.0003018, -1.0, 9.792e-06, -1.0, 2.595e-06, 1.203e-05, -1.0, 1.356e-06, 1.135e-05, -1.0, 1.149e-06, 1.135e-05, -1.0, 1.149e-06, 9.624e-06, -1.0, -1.449e-06, 9.792e-06, -1.0, 2.595e-06, 1.135e-05, -1.0, 1.149e-06, 5.412e-06, -1.0, -1.381e-07, 9.624e-06, -1.0, -1.449e-06, 1.135e-05, -1.0, 1.149e-06, 5.043e-06, -1.0, 0.0, 5.412e-06, -1.0, -1.381e-07, -4.443e-06, 1.0, 9.155e-07, -1.279e-09, 1.0, -8.068e-07, -3.853e-07, 1.0, -6.579e-07, -4.443e-06, 1.0, 9.155e-07, -3.853e-07, 1.0, -6.579e-07, -4.812e-06, 1.0, 1.058e-06, -0.01406, -0.9999, 0.005918, 0.004126, -0.9999, 0.009641, 0.0001148, -1.0, -0.008204, -0.01406, -0.9999, 0.005918, 0.0001148, -1.0, -0.008204, -0.01828, -0.9998, -0.01284, -0.9858, 0.1669, -0.01594, -0.9794, 0.2006, -0.0243, -0.9813, 0.1921, 0.009723, -0.9858, 0.1669, -0.01594, -0.9813, 0.1921, 0.009723, -0.9872, 0.1581, 0.01895, 1.0, 0.0, 0.0, 0.009252, -1.0, 4.664e-05, 1.0, 0.0, 0.0, 0.0, 0.0, 0.0, 0.0, 0.0, 0.0, 0.0, 0.0, 0.0, -0.02369, -0.9997, -0.003642, 7.942e-06, -1.0, 0.0, -0.002291, -1.0, -0.0003533, -0.02369, -0.9997, -0.003642, -0.002291, -1.0, -0.0003533, -0.02624, -0.9996, -0.004034, -0.9869, -0.1611, 0.0003398, -0.9692, -0.2358, 0.07111, -0.9704, -0.2306, -0.07142, -0.9543, -0.2831, 0.09575, -0.9992, -0.03411, -0.02237, -0.9754, -0.22, -0.009694, -0.9972, -0.07459, -0.003934, -0.9863, -0.1511, 0.06637, -0.9865, -0.1451, -0.07612, -0.9686, -0.2301, 0.09406, -0.9474, -0.3201, 0.001419, -0.9705, -0.2234, -0.09045, -0.9998, 0.01756, -0.006073, -0.9998, 0.01756, -0.006073, -0.9998, 0.01756, -0.006073, -0.9754, -0.22, -0.009694, -0.9992, -0.03411, -0.02237, -0.9998, 0.01908, 0.00146, -1.0, 0.009052, 0.002347, -1.0, 0.009052, 0.002347, -1.0, 0.009052, 0.002347, -0.9754, -0.22, -0.009694, -0.9998, 0.01908, 0.00146, -0.9998, 0.02056, -5.221e-05, -0.9869, -0.1611, 0.0003398, -0.9692, -0.2358, 0.07111, -0.9704, -0.2306, -0.07142, -0.9543, -0.2831, 0.09575, -0.9986, -0.04862, -0.02234, -0.9734, -0.2291, -0.009136, -0.9997, -0.0221, -0.006959, -0.993, -0.1001, 0.06241, -0.9924, -0.09313, -0.07998, -0.9686, -0.2301, 0.09406, -0.9474, -0.3201, 0.001419, -0.9705, -0.2234, -0.09045, -1.0, 0.002384, -5.194e-05, -1.0, 0.002384, -5.194e-05, -1.0, 0.002384, -5.194e-05, -0.9734, -0.2291, -0.009136, -0.9986, -0.04862, -0.02234, -1.0, 0.001186, 0.004265, -1.0, 1.953e-07, 0.002325, -1.0, 1.953e-07, 0.002325, -1.0, 1.953e-07, 0.002325, -0.9734, -0.2291, -0.009136, -1.0, 0.001186, 0.004265, -1.0, 1.969e-07, 0.005461, -1.0, 1.997e-07, -5.206e-05, -1.0, 1.552e-07, -5.25e-05, -1.0, -3.406e-07, -5.177e-05, -1.0, -4.673e-07, -5.164e-05, -0.9234, -0.008061, -0.3839, -1.0, -0.004224, 0.002699, -0.709, 1.055e-06, -0.7052, -0.9999, -0.01229, 0.00545, -1.0, -0.006144, 0.002699, -1.0, -0.004224, 0.002699, -0.9234, -0.008061, -0.3839, -1.0, 3.119e-07, -5.222e-05, -1.0, 1.552e-07, -5.25e-05, -1.0, 1.997e-07, -5.206e-05, -1.0, 4.449e-07, -5.223e-05])] * 3)])

# ---- objects
ob_mobile_wall_02_002 = bpy.data.objects.new('mobile_wall_02.002', me_scene_007)

# ---- transforms, parenting, visibility, modifiers, constraints
ob_mobile_wall_02_002.location = (0.0, 0.0, 0.0)
ob_mobile_wall_02_002.rotation_euler = (1.571, -0.0, 0.0)
ob_mobile_wall_02_002.scale = (0.01, 0.01, 0.01)
ob_mobile_wall_02_002.color = (0.8, 0.8, 0.8, 1.0)
ob_mobile_wall_02_002.lineart.crease_threshold = 0.0

# ---- collection membership
col_collection_1.objects.link(ob_mobile_wall_02_002)

# ---- scene / render settings (as saved in the file)
scene.frame_start = 1; scene.frame_end = 250; scene.frame_set(0)
scene.render.engine = 'BLENDER_EEVEE_NEXT'
scene.render.resolution_percentage = 50
scene.render.fps = 25
scene.render.dither_intensity = 0.0
scene.cycles.use_denoising = False
scene.cycles.samples = 128
scene.cycles.sampling_pattern = 'TABULATED_SOBOL'
scene.cycles.light_sampling_threshold = 0.0
scene.cycles.use_adaptive_sampling = False
scene.cycles.use_light_tree = False
scene.cycles.blur_glossy = 0.0
scene.cycles.sample_clamp_indirect = 0.0
scene.view_settings.view_transform = 'Standard'
bpy.context.view_layer.update()

# ---- added for rendering (the .blend has no active camera and no usable light): camera, sun
cam_auto = bpy.data.cameras.new('AutoCamera')
cam_auto.lens = 50.0
cam_auto.sensor_width = 36.0
cam_auto.clip_end = 1000.0
ob_auto_camera = bpy.data.objects.new('AutoCamera', cam_auto)
scene.collection.objects.link(ob_auto_camera)
ob_auto_camera.location = (11.1682, -11.7646, 14.2284)
ob_auto_camera.rotation_euler = (1.09748, -7.21219e-08, 0.694738)
scene.camera = ob_auto_camera
light_auto_sun = bpy.data.lights.new('AutoSun', 'SUN')
light_auto_sun.energy = 3.0
light_auto_sun.angle = 0.0523599
ob_auto_sun = bpy.data.objects.new('AutoSun', light_auto_sun)
scene.collection.objects.link(ob_auto_sun)
ob_auto_sun.rotation_euler = (0.872665, 0.174533, 0.523599)
bpy.context.view_layer.update()
